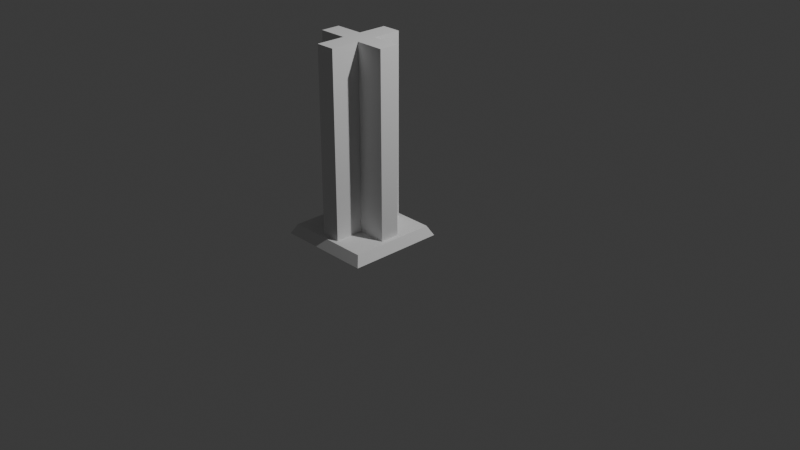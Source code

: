 # Source: FI-036_SupportBeam_Base.blend  (saved by Blender 4.2.66; exported with 4.5.12 LTS)
import bpy
from mathutils import Matrix  # noqa: F401  (used for matrix-valued properties, if any)

bpy.ops.wm.read_factory_settings(use_empty=True)
scene = bpy.context.scene
scene.name = 'Scene'

# ---- collections
col_collection = bpy.data.collections.new('Collection'); scene.collection.children.link(col_collection)
col_export = bpy.data.collections.new('Export'); scene.collection.children.link(col_export)

# ---- world
world_world = bpy.data.worlds.new('World'); scene.world = world_world
world_world.use_nodes = True; world_world.node_tree.nodes.clear()
_N = world_world.node_tree.nodes; _L = world_world.node_tree.links
n0 = _N.new('ShaderNodeOutputWorld'); n0.name = 'World Output'; n0.location = (300, 300)
n1 = _N.new('ShaderNodeBackground'); n1.name = 'Background'; n1.location = (10, 300)
n1.inputs[0].default_value = (0.05088, 0.05088, 0.05088, 1.0)
_L.new(n1.outputs[0], n0.inputs[0])
n0.is_active_output = True
world_world.color = (0.05088, 0.05088, 0.05088)
world_world.sun_shadow_jitter_overblur = 0.0

# ---- cameras
cam_camera = bpy.data.cameras.new('Camera')
cam_camera.clip_end = 100.0
cam_camera.ortho_scale = 7.314

# ---- lights
light_light = bpy.data.lights.new('Light', 'POINT')
light_light.energy = 1000.0
light_light.shadow_soft_size = 0.1

# ---- meshes
me_cube_008 = bpy.data.meshes.new('Cube.008')
me_cube_008.from_pydata([(-0.5, -1.0, 0.0), (0.3575, -0.9468, 0.1), (-0.5, 0.0, 0.0), (-0.4468, -0.8575, 0.1), (0.1, -0.4, 0.1), (0.5, -1.0, 0.0), (0.1, -0.6, 0.1), (0.4468, -0.8575, 0.1), (0.5, 0.0, 0.0), (0.3575, -0.05316, 0.1), (0.4, -0.4, 0.1), (0.4, -0.6, 0.1), (-0.4468, -0.1425, 0.1), (-0.3575, -0.9468, 0.1), (-0.1, -0.4, 0.1), (-0.1, -0.6, 0.1), (-0.3577, -0.05316, 0.1), (0.4468, -0.1425, 0.1), (-0.4, -0.4, 0.1), (-0.4, -0.6, 0.1), (-0.4468, -0.9468, 0.1), (-0.4468, -0.5894, 0.1), (-0.4468, -0.4106, 0.1), (-0.4468, -0.05316, 0.1), (-0.08937, -0.05316, 0.1), (0.4468, -0.05316, 0.1), (0.08937, -0.05316, 0.1), (0.4468, -0.5894, 0.1), (0.4468, -0.9468, 0.1), (0.4468, -0.4106, 0.1), (-0.08937, -0.9468, 0.1), (0.08937, -0.9468, 0.1), (-0.4, -0.4, 2.0), (-0.4, -0.6, 2.0), (0.1, -0.4, 2.0), (-0.1, -0.4, 2.0), (0.1, -0.6, 2.0), (-0.1, -0.6, 2.0), (0.4, -0.4, 2.0), (0.4, -0.6, 2.0), (0.1, -0.1, 2.0), (0.1, -0.9, 2.0), (-0.1, -0.9, 2.0), (-0.1, -0.1, 2.0), (0.1, -0.1, 0.1), (0.1, -0.9, 0.1), (-0.1, -0.1, 0.1), (-0.1, -0.9, 0.1), (-0.4, -0.9, 0.1), (0.4, -0.9, 0.1), (-0.4, -0.1, 0.1), (0.4, -0.1, 0.1)], [], [(2, 0, 20, 3, 21, 22, 12, 23), (50, 46, 24, 16), (7, 28, 5, 8, 25, 17, 29, 27), (20, 0, 5, 28, 1, 31, 30, 13), (2, 8, 5, 0), (41, 36, 39, 38, 34, 40, 43, 35, 32, 33, 37, 42), (39, 11, 10, 38), (29, 10, 11, 27), (7, 27, 11, 49), (49, 1, 28, 7), (51, 10, 29, 17), (17, 25, 9, 51), (34, 4, 44, 40), (10, 4, 34, 38), (44, 4, 10, 51), (51, 9, 26, 44), (6, 36, 41, 45), (36, 6, 11, 39), (49, 11, 6, 45), (45, 31, 1, 49), (18, 19, 33, 32), (21, 19, 18, 22), (48, 19, 21, 3), (13, 48, 3, 20), (12, 50, 16, 23), (14, 35, 43, 46), (14, 18, 32, 35), (50, 18, 14, 46), (2, 23, 16, 24, 26, 9, 25, 8), (37, 15, 47, 42), (33, 19, 15, 37), (47, 15, 19, 48), (13, 30, 47, 48), (47, 45, 41, 42), (47, 30, 31, 45), (43, 40, 44, 46), (24, 46, 44, 26), (12, 22, 18, 50)])
_uv = me_cube_008.uv_layers.new(name='UVMap')
_uv.uv.foreach_set('vector', [0.375, 0.25, 0.375, 0.0, 0.3875, 0.0, 0.3875, 0.025, 0.3875, 0.1, 0.3875, 0.15, 0.3875, 0.225, 0.3875, 0.25, 0.2, 0.675, 0.125, 0.675, 0.225, 0.525, 0.3063, 0.3875, 0.3875, 0.725, 0.3875, 0.75, 0.375, 0.75, 0.375, 0.5, 0.3875, 0.5, 0.3875, 0.525, 0.3875, 0.6, 0.3875, 0.65, 0.3875, 1.0, 0.375, 1.0, 0.375, 0.75, 0.3875, 0.75, 0.3875, 0.775, 0.3875, 0.85, 0.3875, 0.9, 0.3875, 0.975, 0.125, 0.5, 0.375, 0.5, 0.375, 0.75, 0.125, 0.75, 0.725, 0.725, 0.725, 0.65, 0.65, 0.65, 0.65, 0.6, 0.725, 0.6, 0.725, 0.525, 0.775, 0.525, 0.775, 0.6, 0.85, 0.6, 0.85, 0.65, 0.775, 0.65, 0.775, 0.725, 0.6125, 0.1, 0.375, 0.1, 0.375, 0.15, 0.6125, 0.15, 0.15, 0.6, 0.125, 0.6, 0.125, 0.65, 0.15, 0.65, 0.15, 0.725, 0.15, 0.65, 0.125, 0.65, 0.125, 0.725, 0.125, 0.725, 0.125, 0.75, 0.15, 0.75, 0.15, 0.725, 0.125, 0.525, 0.125, 0.6, 0.15, 0.6, 0.15, 0.525, 0.15, 0.525, 0.15, 0.5, 0.125, 0.5, 0.125, 0.525, 0.6125, 0.0, 0.375, 0.0, 0.375, 0.075, 0.6125, 0.075, 0.375, 0.925, 0.375, 1.0, 0.6125, 1.0, 0.6125, 0.925, 0.125, 0.675, 0.125, 0.75, 0.2, 0.75, 0.2, 0.675, 0.2, 0.675, 0.2, 0.65, 0.125, 0.65, 0.125, 0.675, 0.375, 0.25, 0.6125, 0.25, 0.6125, 0.175, 0.375, 0.175, 0.6125, 0.25, 0.375, 0.25, 0.375, 0.325, 0.6125, 0.325, 0.2, 0.575, 0.2, 0.5, 0.125, 0.5, 0.125, 0.575, 0.125, 0.575, 0.125, 0.6, 0.2, 0.6, 0.2, 0.575, 0.375, 0.15, 0.375, 0.1, 0.6125, 0.1, 0.6125, 0.15, 0.15, 0.65, 0.125, 0.65, 0.125, 0.6, 0.15, 0.6, 0.125, 0.725, 0.125, 0.65, 0.15, 0.65, 0.15, 0.725, 0.125, 0.75, 0.125, 0.725, 0.15, 0.725, 0.15, 0.75, 0.3875, 0.225, 0.2, 0.675, 0.3063, 0.3875, 0.3875, 0.25, 0.375, 0.0, 0.6125, 0.0, 0.6125, 0.075, 0.375, 0.075, 0.375, 1.0, 0.375, 0.925, 0.6125, 0.925, 0.6125, 1.0, 0.2, 0.675, 0.2, 0.75, 0.125, 0.75, 0.125, 0.675, 0.125, 0.5, 0.3875, 0.25, 0.3063, 0.3875, 0.225, 0.525, 0.125, 0.65, 0.125, 0.5, 0.3875, 0.5, 0.375, 0.5, 0.6125, 0.25, 0.375, 0.25, 0.375, 0.175, 0.6125, 0.175, 0.6125, 0.325, 0.375, 0.325, 0.375, 0.25, 0.6125, 0.25, 0.125, 0.575, 0.125, 0.5, 0.2, 0.5, 0.2, 0.575, 0.2, 0.6, 0.125, 0.6, 0.125, 0.575, 0.2, 0.575, 0.375, 0.35, 0.375, 0.4, 0.6125, 0.4, 0.6125, 0.35, 0.225, 0.5, 0.225, 0.525, 0.275, 0.525, 0.275, 0.5, 0.6125, 0.35, 0.6125, 0.4, 0.375, 0.4, 0.375, 0.35, 0.225, 0.525, 0.225, 0.5, 0.275, 0.5, 0.275, 0.525, 0.3875, 0.225, 0.15, 0.6, 0.2, 0.75, 0.2, 0.675])
me_cube_008.update()

# ---- objects
ob_light = bpy.data.objects.new('Light', light_light)
ob_camera = bpy.data.objects.new('Camera', cam_camera)
ob_fi_036_supportbeam_base = bpy.data.objects.new('FI-036-SupportBeam_Base', me_cube_008)

# ---- transforms, parenting, visibility, modifiers, constraints
ob_light.location = (4.076, 1.005, 5.904)
ob_light.rotation_euler = (0.6503, 0.05522, 1.866)
ob_light.lock_rotations_4d = False
ob_light.empty_display_type = 'ARROWS'
ob_light.color = (0.0, 0.0, 0.0, 0.0)
ob_light.lineart.crease_threshold = 0.0
ob_camera.location = (7.359, -6.926, 4.958)
ob_camera.rotation_euler = (1.109, 0.0, 0.8149)
ob_camera.lock_rotations_4d = False
ob_camera.empty_display_type = 'ARROWS'
ob_camera.color = (0.0, 0.0, 0.0, 0.0)
ob_camera.display_type = 'WIRE'
ob_camera.lineart.crease_threshold = 0.0
ob_fi_036_supportbeam_base.location = (0.0, 0.0, 0.0)

# ---- collection membership
col_collection.objects.link(ob_light)
col_collection.objects.link(ob_camera)
col_export.objects.link(ob_fi_036_supportbeam_base)

# ---- scene / render settings (as saved in the file)
scene.camera = ob_camera
scene.frame_start = 1; scene.frame_end = 250; scene.frame_set(1)
scene.render.engine = 'BLENDER_EEVEE_NEXT'
bpy.context.view_layer.update()
